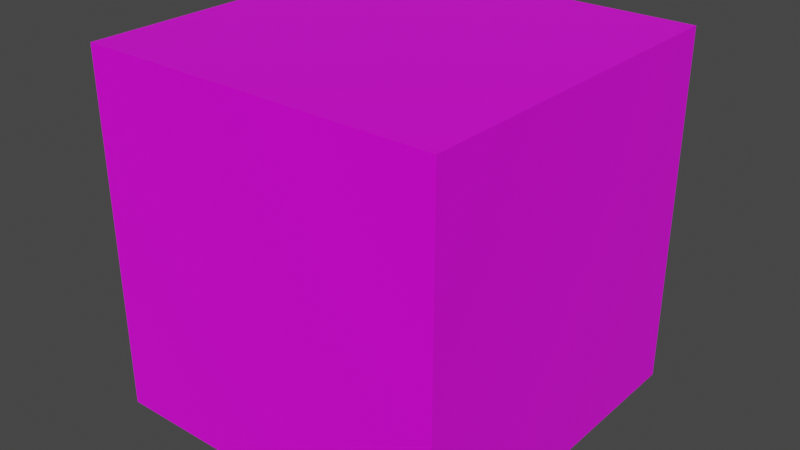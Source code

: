 # Source: yrb.blend  (saved by Blender 2.91.10; exported with 4.5.12 LTS)
import bpy
from mathutils import Matrix  # noqa: F401  (used for matrix-valued properties, if any)

bpy.ops.wm.read_factory_settings(use_empty=True)
scene = bpy.context.scene
scene.name = 'Scene'

# ---- collections
col_collection = bpy.data.collections.new('Collection'); scene.collection.children.link(col_collection)

# ---- images (referenced by path relative to the original .blend; pixels are not part of the script)
import os
ASSET_DIR = os.environ.get("B2B_ASSET_DIR", "")  # directory of the original .blend (textures are referenced by path, not embedded)
HERE = os.path.dirname(os.path.abspath(__file__))  # packed textures are extracted next to this script under _unpacked/

def load_image(name, relpath, width, height, colorspace="sRGB"):
    """Load a texture the original file referenced (path relative to the .blend, or extracted next to this script)."""
    p = next((c for c in (os.path.join(HERE, relpath), os.path.join(ASSET_DIR, relpath)) if relpath and os.path.exists(c)), "")
    if p:
        img = bpy.data.images.load(p, check_existing=True)
        img.name = name
    else:  # same state as the original file: an image datablock whose file is absent (Cycles renders it pink)
        img = bpy.data.images.new(name, width, height)
        img.source = "FILE"
        img.filepath = "//" + (relpath or name)
    img.colorspace_settings.name = colorspace
    return img
img_wo_png = load_image('wo.png', 'Textures/yrb.png', 1024, 1024, 'sRGB')

# ---- materials (node trees are filled in below, after node groups)
mat_material = bpy.data.materials.new('Material')
mat_material.alpha_threshold = 0.0
mat_material.use_transparent_shadow = False
mat_material.line_color = (0.0, 0.0, 0.0, 1.0)

# ---- material node trees
mat_material.use_nodes = True; mat_material.node_tree.nodes.clear()
_N = mat_material.node_tree.nodes; _L = mat_material.node_tree.links
n0 = _N.new('ShaderNodeOutputMaterial'); n0.name = 'Material Output'; n0.location = (300, 300)
n1 = _N.new('ShaderNodeBsdfPrincipled'); n1.name = 'Principled BSDF'; n1.location = (10, 300)
n1.distribution = 'GGX'
n1.subsurface_method = 'BURLEY'
n1.inputs[2].default_value = 0.4
n1.inputs[3].default_value = 1.45
n1.inputs[27].default_value = (0.0, 0.0, 0.0, 1.0)
n1.inputs[28].default_value = 1.0
n2 = _N.new('ShaderNodeTexImage'); n2.name = 'Image Texture'; n2.location = (-280, 260)
n2.image = img_wo_png
_L.new(n1.outputs[0], n0.inputs[0])
_L.new(n2.outputs[0], n1.inputs[0])
n0.is_active_output = True

# ---- world
world_world = bpy.data.worlds.new('World'); scene.world = world_world
world_world.use_nodes = True; world_world.node_tree.nodes.clear()
_N = world_world.node_tree.nodes; _L = world_world.node_tree.links
n0 = _N.new('ShaderNodeOutputWorld'); n0.name = 'World Output'; n0.location = (300, 300)
n1 = _N.new('ShaderNodeBackground'); n1.name = 'Background'; n1.location = (10, 300)
n1.inputs[0].default_value = (0.05088, 0.05088, 0.05088, 1.0)
_L.new(n1.outputs[0], n0.inputs[0])
n0.is_active_output = True
world_world.color = (0.05088, 0.05088, 0.05088)
world_world.use_sun_shadow = False
world_world.sun_shadow_jitter_overblur = 0.0

# ---- meshes
me_cube = bpy.data.meshes.new('Cube')
me_cube.from_pydata([(1.0, 1.0, 1.0), (1.0, 1.0, -1.0), (1.0, -1.0, 1.0), (1.0, -1.0, -1.0), (-1.0, 1.0, 1.0), (-1.0, 1.0, -1.0), (-1.0, -1.0, 1.0), (-1.0, -1.0, -1.0)], [], [(0, 4, 6, 2), (3, 2, 6, 7), (7, 6, 4, 5), (5, 1, 3, 7), (1, 0, 2, 3), (5, 4, 0, 1)])
_uv = me_cube.uv_layers.new(name='UVMap')
_uv.uv.foreach_set('vector', [0.625, 0.5, 0.875, 0.5, 0.875, 0.75, 0.625, 0.75, 0.375, 0.75, 0.625, 0.75, 0.625, 1.0, 0.375, 1.0, 0.375, 0.0, 0.625, 0.0, 0.625, 0.25, 0.375, 0.25, 0.125, 0.5, 0.375, 0.5, 0.375, 0.75, 0.125, 0.75, 0.375, 0.5, 0.625, 0.5, 0.625, 0.75, 0.375, 0.75, 0.375, 0.25, 0.625, 0.25, 0.625, 0.5, 0.375, 0.5])
me_cube.materials.append(mat_material)
me_cube.use_remesh_preserve_volume = False
me_cube.use_remesh_preserve_attributes = False
me_cube.use_mirror_vertex_groups = False
me_cube.update()

# ---- objects
ob_cube = bpy.data.objects.new('Cube', me_cube)

# ---- transforms, parenting, visibility, modifiers, constraints
ob_cube.location = (0.0, 0.0, 0.0)
ob_cube.lock_rotations_4d = False
ob_cube.empty_display_type = 'ARROWS'
ob_cube.lineart.crease_threshold = 0.0

# ---- collection membership
col_collection.objects.link(ob_cube)

# ---- scene / render settings (as saved in the file)
scene.frame_start = 1; scene.frame_end = 250; scene.frame_set(0)
scene.render.engine = 'BLENDER_EEVEE_NEXT'
scene.cycles.use_denoising = False
scene.cycles.samples = 128
scene.cycles.sampling_pattern = 'TABULATED_SOBOL'
scene.cycles.use_adaptive_sampling = False
scene.cycles.use_light_tree = False
scene.view_settings.view_transform = 'Filmic'
bpy.context.view_layer.update()

# ---- added for rendering (the .blend has no active camera and no usable light): camera, sun
cam_auto = bpy.data.cameras.new('AutoCamera')
cam_auto.lens = 50.0
cam_auto.sensor_width = 36.0
cam_auto.clip_end = 1000.0
ob_auto_camera = bpy.data.objects.new('AutoCamera', cam_auto)
scene.collection.objects.link(ob_auto_camera)
ob_auto_camera.location = (3.20507, -3.84609, 2.56406)
ob_auto_camera.rotation_euler = (1.09748, -7.21219e-08, 0.694738)
scene.camera = ob_auto_camera
light_auto_sun = bpy.data.lights.new('AutoSun', 'SUN')
light_auto_sun.energy = 3.0
light_auto_sun.angle = 0.0523599
ob_auto_sun = bpy.data.objects.new('AutoSun', light_auto_sun)
scene.collection.objects.link(ob_auto_sun)
ob_auto_sun.rotation_euler = (0.872665, 0.174533, 0.523599)
bpy.context.view_layer.update()
